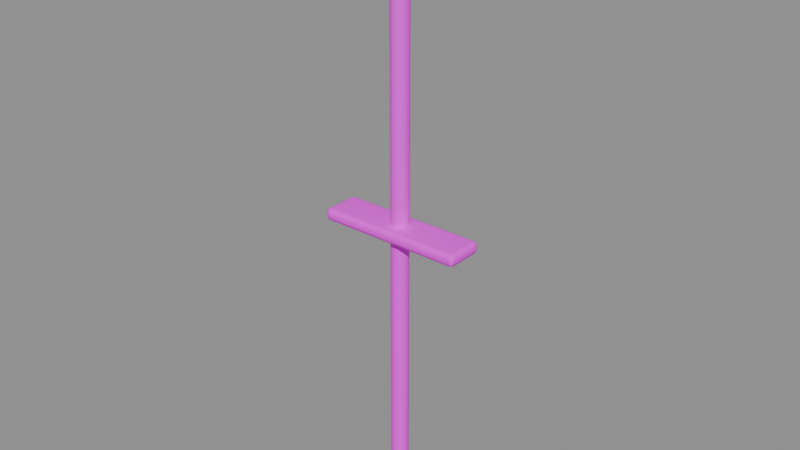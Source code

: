 # Source: oar.blend  (saved by Blender 5.2.45; exported with 4.5.12 LTS)
import bpy
from mathutils import Matrix  # noqa: F401  (used for matrix-valued properties, if any)

bpy.ops.wm.read_factory_settings(use_empty=True)
scene = bpy.context.scene
scene.name = 'Component_oar'

# ---- collections
col_sea_scene_solar_oar = bpy.data.collections.new('SEA-SCENE-SOLAR-OAR'); scene.collection.children.link(col_sea_scene_solar_oar)

# ---- images (referenced by path relative to the original .blend; pixels are not part of the script)
import os
ASSET_DIR = os.environ.get("B2B_ASSET_DIR", "")  # directory of the original .blend (textures are referenced by path, not embedded)
HERE = os.path.dirname(os.path.abspath(__file__))  # packed textures are extracted next to this script under _unpacked/

def load_image(name, relpath, width, height, colorspace="sRGB"):
    """Load a texture the original file referenced (path relative to the .blend, or extracted next to this script)."""
    p = next((c for c in (os.path.join(HERE, relpath), os.path.join(ASSET_DIR, relpath)) if relpath and os.path.exists(c)), "")
    if p:
        img = bpy.data.images.load(p, check_existing=True)
        img.name = name
    else:  # same state as the original file: an image datablock whose file is absent (Cycles renders it pink)
        img = bpy.data.images.new(name, width, height)
        img.source = "FILE"
        img.filepath = "//" + (relpath or name)
    img.colorspace_settings.name = colorspace
    return img
img_sea______8x8 = load_image('SEA_公共色板_8x8', 'sea_cozy_8x8_512.png', 1024, 1024, 'sRGB')

# ---- materials (node trees are filled in below, after node groups)
mat_sea_matte = bpy.data.materials.new('SEA_Matte')

# ---- material node trees
mat_sea_matte.use_nodes = True; mat_sea_matte.node_tree.nodes.clear()
_N = mat_sea_matte.node_tree.nodes; _L = mat_sea_matte.node_tree.links
n0 = _N.new('ShaderNodeBsdfPrincipled'); n0.name = 'Principled BSDF'; n0.location = (0, 0)
n0.inputs[2].default_value = 0.74
n0.inputs[10].default_value = 0.005
n1 = _N.new('ShaderNodeTexImage'); n1.name = 'Image Texture'; n1.location = (0, 0)
n1.image = img_sea______8x8
n1.interpolation = 'Closest'
n1.extension = 'EXTEND'
n2 = _N.new('ShaderNodeUVMap'); n2.name = 'UV Map'; n2.location = (0, 0)
n2.width = 160
n2.uv_map = 'PaletteUV'
n3 = _N.new('ShaderNodeOutputMaterial'); n3.name = 'Material Output'; n3.location = (0, 0)
_L.new(n2.outputs[0], n1.inputs[0])
_L.new(n1.outputs[0], n0.inputs[0])
_L.new(n0.outputs[0], n3.inputs[0])
n3.is_active_output = True

# ---- meshes
me_oar_body_mesh = bpy.data.meshes.new('oar_body_mesh')
me_oar_body_mesh.from_pydata([(0.0, 0.02163, 0.0), (-0.003956, 0.02471, 0.00416), (0.003956, 0.02471, 0.00416), (0.0, 0.02163, 1.7), (0.003956, 0.02471, 1.696), (-0.003956, 0.02471, 1.696), (0.01271, 0.0175, 0.0), (0.01133, 0.02232, 0.00416), (0.01773, 0.01767, 0.00416), (0.01271, 0.0175, 1.7), (0.01773, 0.01767, 1.696), (0.01133, 0.02232, 1.696), (0.02057, 0.006683, 0.0), (0.02228, 0.0114, 0.00416), (0.02473, 0.003874, 0.00416), (0.02057, 0.006683, 1.7), (0.02473, 0.003874, 1.696), (0.02228, 0.0114, 1.696), (0.02057, -0.006683, 0.0), (0.02473, -0.003874, 0.00416), (0.02228, -0.0114, 0.00416), (0.02057, -0.006683, 1.7), (0.02228, -0.0114, 1.696), (0.02473, -0.003874, 1.696), (0.01271, -0.0175, 0.0), (0.01773, -0.01767, 0.00416), (0.01133, -0.02232, 0.00416), (0.01271, -0.0175, 1.7), (0.01133, -0.02232, 1.696), (0.01773, -0.01767, 1.696), (0.0, -0.02163, 0.0), (0.003956, -0.02471, 0.00416), (-0.003956, -0.02471, 0.00416), (0.0, -0.02163, 1.7), (-0.003956, -0.02471, 1.696), (0.003956, -0.02471, 1.696), (-0.01271, -0.0175, 0.0), (-0.01133, -0.02232, 0.00416), (-0.01773, -0.01767, 0.00416), (-0.01271, -0.0175, 1.7), (-0.01773, -0.01767, 1.696), (-0.01133, -0.02232, 1.696), (-0.02057, -0.006683, 0.0), (-0.02228, -0.0114, 0.00416), (-0.02473, -0.003874, 0.00416), (-0.02057, -0.006683, 1.7), (-0.02473, -0.003874, 1.696), (-0.02228, -0.0114, 1.696), (-0.02057, 0.006683, 0.0), (-0.02473, 0.003874, 0.00416), (-0.02228, 0.0114, 0.00416), (-0.02057, 0.006683, 1.7), (-0.02228, 0.0114, 1.696), (-0.02473, 0.003874, 1.696), (-0.01271, 0.0175, 0.0), (-0.01773, 0.01767, 0.00416), (-0.01133, 0.02232, 0.00416), (-0.01271, 0.0175, 1.7), (-0.01133, 0.02232, 1.696), (-0.01773, 0.01767, 1.696), (-0.1981, -0.0431, 0.8175), (-0.1981, -0.055, 0.8294), (-0.21, -0.0431, 0.8294), (-0.1981, -0.05151, 0.821), (-0.205, -0.04997, 0.8225), (-0.2065, -0.05151, 0.8294), (-0.2065, -0.0431, 0.821), (-0.1981, -0.055, 0.8406), (-0.1981, -0.0431, 0.8525), (-0.21, -0.0431, 0.8406), (-0.1981, -0.05151, 0.849), (-0.205, -0.04997, 0.8475), (-0.2065, -0.0431, 0.849), (-0.2065, -0.05151, 0.8406), (-0.1981, 0.0431, 0.8175), (-0.21, 0.0431, 0.8294), (-0.1981, 0.055, 0.8294), (-0.2065, 0.0431, 0.821), (-0.205, 0.04997, 0.8225), (-0.2065, 0.05151, 0.8294), (-0.1981, 0.05151, 0.821), (-0.1981, 0.0431, 0.8525), (-0.1981, 0.055, 0.8406), (-0.21, 0.0431, 0.8406), (-0.1981, 0.05151, 0.849), (-0.205, 0.04997, 0.8475), (-0.2065, 0.05151, 0.8406), (-0.2065, 0.0431, 0.849), (0.1981, -0.0431, 0.8175), (0.21, -0.0431, 0.8294), (0.1981, -0.055, 0.8294), (0.2065, -0.0431, 0.821), (0.205, -0.04997, 0.8225), (0.2065, -0.05151, 0.8294), (0.1981, -0.05151, 0.821), (0.1981, -0.0431, 0.8525), (0.1981, -0.055, 0.8406), (0.21, -0.0431, 0.8406), (0.1981, -0.05151, 0.849), (0.205, -0.04997, 0.8475), (0.2065, -0.05151, 0.8406), (0.2065, -0.0431, 0.849), (0.1981, 0.0431, 0.8175), (0.1981, 0.055, 0.8294), (0.21, 0.0431, 0.8294), (0.1981, 0.05151, 0.821), (0.205, 0.04997, 0.8225), (0.2065, 0.05151, 0.8294), (0.2065, 0.0431, 0.821), (0.1981, 0.0431, 0.8525), (0.21, 0.0431, 0.8406), (0.1981, 0.055, 0.8406), (0.2065, 0.0431, 0.849), (0.205, 0.04997, 0.8475), (0.2065, 0.05151, 0.8406), (0.1981, 0.05151, 0.849)], [], [(0, 1, 2), (3, 4, 5), (6, 7, 8), (9, 10, 11), (12, 13, 14), (15, 16, 17), (18, 19, 20), (21, 22, 23), (24, 25, 26), (27, 28, 29), (30, 31, 32), (33, 34, 35), (36, 37, 38), (39, 40, 41), (42, 43, 44), (45, 46, 47), (48, 49, 50), (51, 52, 53), (54, 55, 56), (57, 58, 59), (2, 7, 6, 0), (11, 4, 3, 9), (1, 5, 4, 2), (10, 8, 7, 11), (8, 13, 12, 6), (17, 10, 9, 15), (16, 14, 13, 17), (14, 19, 18, 12), (23, 16, 15, 21), (22, 20, 19, 23), (20, 25, 24, 18), (29, 22, 21, 27), (28, 26, 25, 29), (26, 31, 30, 24), (35, 28, 27, 33), (34, 32, 31, 35), (32, 37, 36, 30), (41, 34, 33, 39), (40, 38, 37, 41), (38, 43, 42, 36), (47, 40, 39, 45), (46, 44, 43, 47), (44, 49, 48, 42), (53, 46, 45, 51), (52, 50, 49, 53), (50, 55, 54, 48), (59, 52, 51, 57), (58, 56, 55, 59), (56, 1, 0, 54), (5, 58, 57, 3), (0, 6, 12, 18, 24, 30, 36, 42, 48, 54), (2, 4, 11, 7), (56, 58, 5, 1), (9, 3, 57, 51, 45, 39, 33, 27, 21, 15), (8, 10, 17, 13), (14, 16, 23, 19), (20, 22, 29, 25), (26, 28, 35, 31), (32, 34, 41, 37), (38, 40, 47, 43), (44, 46, 53, 49), (50, 52, 59, 55), (60, 63, 64, 66), (61, 65, 64, 63), (62, 66, 64, 65), (67, 70, 71, 73), (68, 72, 71, 70), (69, 73, 71, 72), (74, 77, 78, 80), (75, 79, 78, 77), (76, 80, 78, 79), (81, 84, 85, 87), (82, 86, 85, 84), (83, 87, 85, 86), (88, 91, 92, 94), (89, 93, 92, 91), (90, 94, 92, 93), (95, 98, 99, 101), (96, 100, 99, 98), (97, 101, 99, 100), (102, 105, 106, 108), (103, 107, 106, 105), (104, 108, 106, 107), (109, 112, 113, 115), (110, 114, 113, 112), (111, 115, 113, 114), (74, 60, 66, 77), (77, 66, 62, 75), (61, 67, 73, 65), (65, 73, 69, 62), (68, 81, 87, 72), (72, 87, 83, 69), (82, 76, 79, 86), (86, 79, 75, 83), (102, 74, 80, 105), (105, 80, 76, 103), (81, 109, 115, 84), (84, 115, 111, 82), (110, 104, 107, 114), (114, 107, 103, 111), (88, 102, 108, 91), (91, 108, 104, 89), (109, 95, 101, 112), (112, 101, 97, 110), (96, 90, 93, 100), (100, 93, 89, 97), (60, 88, 94, 63), (63, 94, 90, 61), (95, 68, 70, 98), (98, 70, 67, 96), (74, 102, 88, 60), (62, 69, 83, 75), (90, 96, 67, 61), (109, 81, 68, 95), (76, 82, 111, 103), (104, 110, 97, 89)])
me_oar_body_mesh.polygons.foreach_set('use_smooth', [0, 0, 0, 0, 0, 0, 0, 0, 0, 0, 0, 0, 0, 0, 0, 0, 0, 0, 0, 0, 0, 0, 0, 0, 0, 0, 0, 0, 0, 0, 0, 0, 0, 0, 0, 0, 0, 0, 0, 0, 0, 0, 0, 0, 0, 0, 0, 0, 0, 0, 0, 0, 0, 0, 0, 0, 0, 0, 0, 0, 0, 0, 1, 1, 1, 1, 1, 1, 1, 1, 1, 1, 1, 1, 1, 1, 1, 1, 1, 1, 1, 1, 1, 1, 1, 1, 1, 1, 1, 1, 1, 1, 1, 1, 1, 1, 1, 1, 1, 1, 1, 1, 1, 1, 1, 1, 1, 1, 1, 1, 1, 1, 1, 1, 1, 1])
_uv = me_oar_body_mesh.uv_layers.new(name='PaletteUV')
_uv.uv.foreach_set('vector', [0.4595, 0.8125, 0.4265, 0.8316, 0.4265, 0.7934, 0.4595, 0.8125, 0.4265, 0.8316, 0.4265, 0.7934, 0.4595, 0.8125, 0.4265, 0.8316, 0.4265, 0.7934, 0.4595, 0.8125, 0.4265, 0.8316, 0.4265, 0.7934, 0.4595, 0.8125, 0.4265, 0.8316, 0.4265, 0.7934, 0.4595, 0.8125, 0.4265, 0.8316, 0.4265, 0.7934, 0.4595, 0.8125, 0.4265, 0.8316, 0.4265, 0.7934, 0.4595, 0.8125, 0.4265, 0.8316, 0.4265, 0.7934, 0.4595, 0.8125, 0.4265, 0.8316, 0.4265, 0.7934, 0.4595, 0.8125, 0.4265, 0.8316, 0.4265, 0.7934, 0.4595, 0.8125, 0.4265, 0.8316, 0.4265, 0.7934, 0.4595, 0.8125, 0.4265, 0.8316, 0.4265, 0.7934, 0.4595, 0.8125, 0.4265, 0.8316, 0.4265, 0.7934, 0.4595, 0.8125, 0.4265, 0.8316, 0.4265, 0.7934, 0.4595, 0.8125, 0.4265, 0.8316, 0.4265, 0.7934, 0.4595, 0.8125, 0.4265, 0.8316, 0.4265, 0.7934, 0.4595, 0.8125, 0.4265, 0.8316, 0.4265, 0.7934, 0.4595, 0.8125, 0.4265, 0.8316, 0.4265, 0.7934, 0.4595, 0.8125, 0.4265, 0.8316, 0.4265, 0.7934, 0.4595, 0.8125, 0.4265, 0.8316, 0.4265, 0.7934, 0.4595, 0.8125, 0.4375, 0.8345, 0.4155, 0.8125, 0.4375, 0.7905, 0.4595, 0.8125, 0.4375, 0.8345, 0.4155, 0.8125, 0.4375, 0.7905, 0.4595, 0.8125, 0.4375, 0.8345, 0.4155, 0.8125, 0.4375, 0.7905, 0.4595, 0.8125, 0.4375, 0.8345, 0.4155, 0.8125, 0.4375, 0.7905, 0.4595, 0.8125, 0.4375, 0.8345, 0.4155, 0.8125, 0.4375, 0.7905, 0.4595, 0.8125, 0.4375, 0.8345, 0.4155, 0.8125, 0.4375, 0.7905, 0.4595, 0.8125, 0.4375, 0.8345, 0.4155, 0.8125, 0.4375, 0.7905, 0.4595, 0.8125, 0.4375, 0.8345, 0.4155, 0.8125, 0.4375, 0.7905, 0.4595, 0.8125, 0.4375, 0.8345, 0.4155, 0.8125, 0.4375, 0.7905, 0.4595, 0.8125, 0.4375, 0.8345, 0.4155, 0.8125, 0.4375, 0.7905, 0.4595, 0.8125, 0.4375, 0.8345, 0.4155, 0.8125, 0.4375, 0.7905, 0.4595, 0.8125, 0.4375, 0.8345, 0.4155, 0.8125, 0.4375, 0.7905, 0.4595, 0.8125, 0.4375, 0.8345, 0.4155, 0.8125, 0.4375, 0.7905, 0.4595, 0.8125, 0.4375, 0.8345, 0.4155, 0.8125, 0.4375, 0.7905, 0.4595, 0.8125, 0.4375, 0.8345, 0.4155, 0.8125, 0.4375, 0.7905, 0.4595, 0.8125, 0.4375, 0.8345, 0.4155, 0.8125, 0.4375, 0.7905, 0.4595, 0.8125, 0.4375, 0.8345, 0.4155, 0.8125, 0.4375, 0.7905, 0.4595, 0.8125, 0.4375, 0.8345, 0.4155, 0.8125, 0.4375, 0.7905, 0.4595, 0.8125, 0.4375, 0.8345, 0.4155, 0.8125, 0.4375, 0.7905, 0.4595, 0.8125, 0.4375, 0.8345, 0.4155, 0.8125, 0.4375, 0.7905, 0.4595, 0.8125, 0.4375, 0.8345, 0.4155, 0.8125, 0.4375, 0.7905, 0.4595, 0.8125, 0.4375, 0.8345, 0.4155, 0.8125, 0.4375, 0.7905, 0.4595, 0.8125, 0.4375, 0.8345, 0.4155, 0.8125, 0.4375, 0.7905, 0.4595, 0.8125, 0.4375, 0.8345, 0.4155, 0.8125, 0.4375, 0.7905, 0.4595, 0.8125, 0.4375, 0.8345, 0.4155, 0.8125, 0.4375, 0.7905, 0.4595, 0.8125, 0.4375, 0.8345, 0.4155, 0.8125, 0.4375, 0.7905, 0.4595, 0.8125, 0.4375, 0.8345, 0.4155, 0.8125, 0.4375, 0.7905, 0.4595, 0.8125, 0.4375, 0.8345, 0.4155, 0.8125, 0.4375, 0.7905, 0.4595, 0.8125, 0.4375, 0.8345, 0.4155, 0.8125, 0.4375, 0.7905, 0.4595, 0.8125, 0.4375, 0.8345, 0.4155, 0.8125, 0.4375, 0.7905, 0.4595, 0.8125, 0.4553, 0.8254, 0.4443, 0.8334, 0.4307, 0.8334, 0.4197, 0.8254, 0.4155, 0.8125, 0.4197, 0.7996, 0.4307, 0.7916, 0.4443, 0.7916, 0.4553, 0.7996, 0.4595, 0.8125, 0.4375, 0.8345, 0.4155, 0.8125, 0.4375, 0.7905, 0.4595, 0.8125, 0.4375, 0.8345, 0.4155, 0.8125, 0.4375, 0.7905, 0.4595, 0.8125, 0.4553, 0.8254, 0.4443, 0.8334, 0.4307, 0.8334, 0.4197, 0.8254, 0.4155, 0.8125, 0.4197, 0.7996, 0.4307, 0.7916, 0.4443, 0.7916, 0.4553, 0.7996, 0.4595, 0.8125, 0.4375, 0.8345, 0.4155, 0.8125, 0.4375, 0.7905, 0.4595, 0.8125, 0.4375, 0.8345, 0.4155, 0.8125, 0.4375, 0.7905, 0.4595, 0.8125, 0.4375, 0.8345, 0.4155, 0.8125, 0.4375, 0.7905, 0.4595, 0.8125, 0.4375, 0.8345, 0.4155, 0.8125, 0.4375, 0.7905, 0.4595, 0.8125, 0.4375, 0.8345, 0.4155, 0.8125, 0.4375, 0.7905, 0.4595, 0.8125, 0.4375, 0.8345, 0.4155, 0.8125, 0.4375, 0.7905, 0.4595, 0.8125, 0.4375, 0.8345, 0.4155, 0.8125, 0.4375, 0.7905, 0.4595, 0.8125, 0.4375, 0.8345, 0.4155, 0.8125, 0.4375, 0.7905, 0.3345, 0.8125, 0.3125, 0.8345, 0.2905, 0.8125, 0.3125, 0.7905, 0.3345, 0.8125, 0.3125, 0.8345, 0.2905, 0.8125, 0.3125, 0.7905, 0.3345, 0.8125, 0.3125, 0.8345, 0.2905, 0.8125, 0.3125, 0.7905, 0.3345, 0.8125, 0.3125, 0.8345, 0.2905, 0.8125, 0.3125, 0.7905, 0.3345, 0.8125, 0.3125, 0.8345, 0.2905, 0.8125, 0.3125, 0.7905, 0.3345, 0.8125, 0.3125, 0.8345, 0.2905, 0.8125, 0.3125, 0.7905, 0.3345, 0.8125, 0.3125, 0.8345, 0.2905, 0.8125, 0.3125, 0.7905, 0.3345, 0.8125, 0.3125, 0.8345, 0.2905, 0.8125, 0.3125, 0.7905, 0.3345, 0.8125, 0.3125, 0.8345, 0.2905, 0.8125, 0.3125, 0.7905, 0.3345, 0.8125, 0.3125, 0.8345, 0.2905, 0.8125, 0.3125, 0.7905, 0.3345, 0.8125, 0.3125, 0.8345, 0.2905, 0.8125, 0.3125, 0.7905, 0.3345, 0.8125, 0.3125, 0.8345, 0.2905, 0.8125, 0.3125, 0.7905, 0.3345, 0.8125, 0.3125, 0.8345, 0.2905, 0.8125, 0.3125, 0.7905, 0.3345, 0.8125, 0.3125, 0.8345, 0.2905, 0.8125, 0.3125, 0.7905, 0.3345, 0.8125, 0.3125, 0.8345, 0.2905, 0.8125, 0.3125, 0.7905, 0.3345, 0.8125, 0.3125, 0.8345, 0.2905, 0.8125, 0.3125, 0.7905, 0.3345, 0.8125, 0.3125, 0.8345, 0.2905, 0.8125, 0.3125, 0.7905, 0.3345, 0.8125, 0.3125, 0.8345, 0.2905, 0.8125, 0.3125, 0.7905, 0.3345, 0.8125, 0.3125, 0.8345, 0.2905, 0.8125, 0.3125, 0.7905, 0.3345, 0.8125, 0.3125, 0.8345, 0.2905, 0.8125, 0.3125, 0.7905, 0.3345, 0.8125, 0.3125, 0.8345, 0.2905, 0.8125, 0.3125, 0.7905, 0.3345, 0.8125, 0.3125, 0.8345, 0.2905, 0.8125, 0.3125, 0.7905, 0.3345, 0.8125, 0.3125, 0.8345, 0.2905, 0.8125, 0.3125, 0.7905, 0.3345, 0.8125, 0.3125, 0.8345, 0.2905, 0.8125, 0.3125, 0.7905, 0.3345, 0.8125, 0.3125, 0.8345, 0.2905, 0.8125, 0.3125, 0.7905, 0.3345, 0.8125, 0.3125, 0.8345, 0.2905, 0.8125, 0.3125, 0.7905, 0.3345, 0.8125, 0.3125, 0.8345, 0.2905, 0.8125, 0.3125, 0.7905, 0.3345, 0.8125, 0.3125, 0.8345, 0.2905, 0.8125, 0.3125, 0.7905, 0.3345, 0.8125, 0.3125, 0.8345, 0.2905, 0.8125, 0.3125, 0.7905, 0.3345, 0.8125, 0.3125, 0.8345, 0.2905, 0.8125, 0.3125, 0.7905, 0.3345, 0.8125, 0.3125, 0.8345, 0.2905, 0.8125, 0.3125, 0.7905, 0.3345, 0.8125, 0.3125, 0.8345, 0.2905, 0.8125, 0.3125, 0.7905, 0.3345, 0.8125, 0.3125, 0.8345, 0.2905, 0.8125, 0.3125, 0.7905, 0.3345, 0.8125, 0.3125, 0.8345, 0.2905, 0.8125, 0.3125, 0.7905, 0.3345, 0.8125, 0.3125, 0.8345, 0.2905, 0.8125, 0.3125, 0.7905, 0.3345, 0.8125, 0.3125, 0.8345, 0.2905, 0.8125, 0.3125, 0.7905, 0.3345, 0.8125, 0.3125, 0.8345, 0.2905, 0.8125, 0.3125, 0.7905, 0.3345, 0.8125, 0.3125, 0.8345, 0.2905, 0.8125, 0.3125, 0.7905, 0.3345, 0.8125, 0.3125, 0.8345, 0.2905, 0.8125, 0.3125, 0.7905, 0.3345, 0.8125, 0.3125, 0.8345, 0.2905, 0.8125, 0.3125, 0.7905, 0.3345, 0.8125, 0.3125, 0.8345, 0.2905, 0.8125, 0.3125, 0.7905, 0.3345, 0.8125, 0.3125, 0.8345, 0.2905, 0.8125, 0.3125, 0.7905, 0.3345, 0.8125, 0.3125, 0.8345, 0.2905, 0.8125, 0.3125, 0.7905, 0.3345, 0.8125, 0.3125, 0.8345, 0.2905, 0.8125, 0.3125, 0.7905, 0.3345, 0.8125, 0.3125, 0.8345, 0.2905, 0.8125, 0.3125, 0.7905, 0.3345, 0.8125, 0.3125, 0.8345, 0.2905, 0.8125, 0.3125, 0.7905, 0.3345, 0.8125, 0.3125, 0.8345, 0.2905, 0.8125, 0.3125, 0.7905, 0.3345, 0.8125, 0.3125, 0.8345, 0.2905, 0.8125, 0.3125, 0.7905, 0.3345, 0.8125, 0.3125, 0.8345, 0.2905, 0.8125, 0.3125, 0.7905, 0.3345, 0.8125, 0.3125, 0.8345, 0.2905, 0.8125, 0.3125, 0.7905, 0.3345, 0.8125, 0.3125, 0.8345, 0.2905, 0.8125, 0.3125, 0.7905, 0.3345, 0.8125, 0.3125, 0.8345, 0.2905, 0.8125, 0.3125, 0.7905, 0.3345, 0.8125, 0.3125, 0.8345, 0.2905, 0.8125, 0.3125, 0.7905, 0.3345, 0.8125, 0.3125, 0.8345, 0.2905, 0.8125, 0.3125, 0.7905])
me_oar_body_mesh.materials.append(mat_sea_matte)
me_oar_body_mesh.update()
me_oar_body_mesh.normals_split_custom_set([tuple(v) for v in zip(*[iter([0.0, 0.8029, -0.5961, 0.0, 0.8029, -0.5961, 0.0, 0.8029, -0.5961, 0.0, 0.8029, 0.5961, 0.0, 0.8029, 0.5961, 0.0, 0.8029, 0.5961, 0.4719, 0.6496, -0.5961, 0.4719, 0.6496, -0.5961, 0.4719, 0.6496, -0.5961, 0.4719, 0.6496, 0.5961, 0.4719, 0.6496, 0.5961, 0.4719, 0.6496, 0.5961, 0.7636, 0.2481, -0.5961, 0.7636, 0.2481, -0.5961, 0.7636, 0.2481, -0.5961, 0.7636, 0.2481, 0.5961, 0.7636, 0.2481, 0.5961, 0.7636, 0.2481, 0.5961, 0.7636, -0.2481, -0.5961, 0.7636, -0.2481, -0.5961, 0.7636, -0.2481, -0.5961, 0.7636, -0.2481, 0.5961, 0.7636, -0.2481, 0.5961, 0.7636, -0.2481, 0.5961, 0.4719, -0.6496, -0.5961, 0.4719, -0.6496, -0.5961, 0.4719, -0.6496, -0.5961, 0.4719, -0.6496, 0.5961, 0.4719, -0.6496, 0.5961, 0.4719, -0.6496, 0.5961, 0.0, -0.8029, -0.5961, 0.0, -0.8029, -0.5961, 0.0, -0.8029, -0.5961, 0.0, -0.8029, 0.5961, 0.0, -0.8029, 0.5961, 0.0, -0.8029, 0.5961, -0.4719, -0.6496, -0.5961, -0.4719, -0.6496, -0.5961, -0.4719, -0.6496, -0.5961, -0.4719, -0.6496, 0.5961, -0.4719, -0.6496, 0.5961, -0.4719, -0.6496, 0.5961, -0.7636, -0.2481, -0.5961, -0.7636, -0.2481, -0.5961, -0.7636, -0.2481, -0.5961, -0.7636, -0.2481, 0.5961, -0.7636, -0.2481, 0.5961, -0.7636, -0.2481, 0.5961, -0.7636, 0.2481, -0.5961, -0.7636, 0.2481, -0.5961, -0.7636, 0.2481, -0.5961, -0.7636, 0.2481, 0.5961, -0.7636, 0.2481, 0.5961, -0.7636, 0.2481, 0.5961, -0.4719, 0.6496, -0.5961, -0.4719, 0.6496, -0.5961, -0.4719, 0.6496, -0.5961, -0.4719, 0.6496, 0.5961, -0.4719, 0.6496, 0.5961, -0.4719, 0.6496, 0.5961, 0.2185, 0.6725, -0.7071, 0.2185, 0.6725, -0.7071, 0.2185, 0.6725, -0.7071, 0.2185, 0.6725, -0.7071, 0.2185, 0.6725, 0.7071, 0.2185, 0.6725, 0.7071, 0.2185, 0.6725, 0.7071, 0.2185, 0.6725, 0.7071, 0.0, 1.0, 2.274e-10, 0.0, 1.0, 2.274e-10, 0.0, 1.0, 2.274e-10, 0.0, 1.0, 2.274e-10, 0.5878, 0.809, 4.658e-10, 0.5878, 0.809, 4.658e-10, 0.5878, 0.809, 4.658e-10, 0.5878, 0.809, 4.658e-10, 0.5721, 0.4156, -0.7071, 0.5721, 0.4156, -0.7071, 0.5721, 0.4156, -0.7071, 0.5721, 0.4156, -0.7071, 0.5721, 0.4156, 0.7071, 0.5721, 0.4156, 0.7071, 0.5721, 0.4156, 0.7071, 0.5721, 0.4156, 0.7071, 0.9511, 0.309, 0.0, 0.9511, 0.309, 0.0, 0.9511, 0.309, 0.0, 0.9511, 0.309, 0.0, 0.7071, 0.0, -0.7071, 0.7071, 0.0, -0.7071, 0.7071, 0.0, -0.7071, 0.7071, 0.0, -0.7071, 0.7071, 0.0, 0.7071, 0.7071, 0.0, 0.7071, 0.7071, 0.0, 0.7071, 0.7071, 0.0, 0.7071, 0.9511, -0.309, 0.0, 0.9511, -0.309, 0.0, 0.9511, -0.309, 0.0, 0.9511, -0.309, 0.0, 0.5721, -0.4156, -0.7071, 0.5721, -0.4156, -0.7071, 0.5721, -0.4156, -0.7071, 0.5721, -0.4156, -0.7071, 0.5721, -0.4156, 0.7071, 0.5721, -0.4156, 0.7071, 0.5721, -0.4156, 0.7071, 0.5721, -0.4156, 0.7071, 0.5878, -0.809, 0.0, 0.5878, -0.809, 0.0, 0.5878, -0.809, 0.0, 0.5878, -0.809, 0.0, 0.2185, -0.6725, -0.7071, 0.2185, -0.6725, -0.7071, 0.2185, -0.6725, -0.7071, 0.2185, -0.6725, -0.7071, 0.2185, -0.6725, 0.7071, 0.2185, -0.6725, 0.7071, 0.2185, -0.6725, 0.7071, 0.2185, -0.6725, 0.7071, 0.0, -1.0, -2.274e-10, 0.0, -1.0, -2.274e-10, 0.0, -1.0, -2.274e-10, 0.0, -1.0, -2.274e-10, -0.2185, -0.6725, -0.7071, -0.2185, -0.6725, -0.7071, -0.2185, -0.6725, -0.7071, -0.2185, -0.6725, -0.7071, -0.2185, -0.6725, 0.7071, -0.2185, -0.6725, 0.7071, -0.2185, -0.6725, 0.7071, -0.2185, -0.6725, 0.7071, -0.5878, -0.809, 4.658e-10, -0.5878, -0.809, 4.658e-10, -0.5878, -0.809, 4.658e-10, -0.5878, -0.809, 4.658e-10, -0.5721, -0.4156, -0.7071, -0.5721, -0.4156, -0.7071, -0.5721, -0.4156, -0.7071, -0.5721, -0.4156, -0.7071, -0.5721, -0.4156, 0.7071, -0.5721, -0.4156, 0.7071, -0.5721, -0.4156, 0.7071, -0.5721, -0.4156, 0.7071, -0.9511, -0.309, 0.0, -0.9511, -0.309, 0.0, -0.9511, -0.309, 0.0, -0.9511, -0.309, 0.0, -0.7071, 0.0, -0.7071, -0.7071, 0.0, -0.7071, -0.7071, 0.0, -0.7071, -0.7071, 0.0, -0.7071, -0.7071, 0.0, 0.7071, -0.7071, 0.0, 0.7071, -0.7071, 0.0, 0.7071, -0.7071, 0.0, 0.7071, -0.9511, 0.309, 0.0, -0.9511, 0.309, 0.0, -0.9511, 0.309, 0.0, -0.9511, 0.309, 0.0, -0.5721, 0.4156, -0.7071, -0.5721, 0.4156, -0.7071, -0.5721, 0.4156, -0.7071, -0.5721, 0.4156, -0.7071, -0.5721, 0.4156, 0.7071, -0.5721, 0.4156, 0.7071, -0.5721, 0.4156, 0.7071, -0.5721, 0.4156, 0.7071, -0.5878, 0.809, 0.0, -0.5878, 0.809, 0.0, -0.5878, 0.809, 0.0, -0.5878, 0.809, 0.0, -0.2185, 0.6725, -0.7071, -0.2185, 0.6725, -0.7071, -0.2185, 0.6725, -0.7071, -0.2185, 0.6725, -0.7071, -0.2185, 0.6725, 0.7071, -0.2185, 0.6725, 0.7071, -0.2185, 0.6725, 0.7071, -0.2185, 0.6725, 0.7071, 0.0, 0.0, -1.0, 0.0, 0.0, -1.0, 0.0, 0.0, -1.0, 0.0, 0.0, -1.0, 0.0, 0.0, -1.0, 0.0, 0.0, -1.0, 0.0, 0.0, -1.0, 0.0, 0.0, -1.0, 0.0, 0.0, -1.0, 0.0, 0.0, -1.0, 0.309, 0.9511, -4.757e-10, 0.309, 0.9511, -4.757e-10, 0.309, 0.9511, -4.757e-10, 0.309, 0.9511, -4.757e-10, -0.309, 0.9511, 2.322e-10, -0.309, 0.9511, 2.322e-10, -0.309, 0.9511, 2.322e-10, -0.309, 0.9511, 2.322e-10, 1.355e-06, 0.0, 1.0, 1.355e-06, 0.0, 1.0, 1.355e-06, 0.0, 1.0, 1.355e-06, 0.0, 1.0, 1.355e-06, 0.0, 1.0, 1.355e-06, 0.0, 1.0, 1.355e-06, 0.0, 1.0, 1.355e-06, 0.0, 1.0, 1.355e-06, 0.0, 1.0, 1.355e-06, 0.0, 1.0, 0.809, 0.5878, 0.0, 0.809, 0.5878, 0.0, 0.809, 0.5878, 0.0, 0.809, 0.5878, 0.0, 1.0, 0.0, 0.0, 1.0, 0.0, 0.0, 1.0, 0.0, 0.0, 1.0, 0.0, 0.0, 0.809, -0.5878, 0.0, 0.809, -0.5878, 0.0, 0.809, -0.5878, 0.0, 0.809, -0.5878, 0.0, 0.309, -0.9511, 2.322e-10, 0.309, -0.9511, 2.322e-10, 0.309, -0.9511, 2.322e-10, 0.309, -0.9511, 2.322e-10, -0.309, -0.9511, -4.757e-10, -0.309, -0.9511, -4.757e-10, -0.309, -0.9511, -4.757e-10, -0.309, -0.9511, -4.757e-10, -0.809, -0.5878, 0.0, -0.809, -0.5878, 0.0, -0.809, -0.5878, 0.0, -0.809, -0.5878, 0.0, -1.0, 0.0, 0.0, -1.0, 0.0, 0.0, -1.0, 0.0, 0.0, -1.0, 0.0, 0.0, -0.809, 0.5878, 0.0, -0.809, 0.5878, 0.0, -0.809, 0.5878, 0.0, -0.809, 0.5878, 0.0, -0.008437, -0.03664, -0.9993, -0.006284, -0.7071, -0.7071, -0.5774, -0.5773, -0.5773, -0.7069, -0.02712, -0.7068, -0.007518, -0.9847, -0.1742, -0.7002, -0.7002, -0.1396, -0.5774, -0.5773, -0.5773, -0.006284, -0.7071, -0.7071, -0.9846, -0.03219, -0.1718, -0.7069, -0.02712, -0.7068, -0.5774, -0.5773, -0.5773, -0.7002, -0.7002, -0.1396, -0.007518, -0.9847, 0.1742, -0.006286, -0.7071, 0.7071, -0.5774, -0.5773, 0.5773, -0.7002, -0.7002, 0.1396, -0.008432, -0.03664, 0.9993, -0.7069, -0.02712, 0.7068, -0.5774, -0.5773, 0.5773, -0.006286, -0.7071, 0.7071, -0.9846, -0.03219, 0.1718, -0.7002, -0.7002, 0.1396, -0.5774, -0.5773, 0.5773, -0.7069, -0.02712, 0.7068, -0.008435, 0.03664, -0.9993, -0.7069, 0.02712, -0.7068, -0.5774, 0.5773, -0.5773, -0.006284, 0.7071, -0.7071, -0.9846, 0.03219, -0.1718, -0.7002, 0.7002, -0.1396, -0.5774, 0.5773, -0.5773, -0.7069, 0.02712, -0.7068, -0.007518, 0.9847, -0.1742, -0.006284, 0.7071, -0.7071, -0.5774, 0.5773, -0.5773, -0.7002, 0.7002, -0.1396, -0.008434, 0.03664, 0.9993, -0.006286, 0.7071, 0.7071, -0.5774, 0.5773, 0.5773, -0.7069, 0.02712, 0.7068, -0.007518, 0.9847, 0.1742, -0.7002, 0.7002, 0.1396, -0.5774, 0.5773, 0.5773, -0.006286, 0.7071, 0.7071, -0.9846, 0.03219, 0.1718, -0.7069, 0.02712, 0.7068, -0.5774, 0.5773, 0.5773, -0.7002, 0.7002, 0.1396, 0.008435, -0.03664, -0.9993, 0.7069, -0.02712, -0.7068, 0.5774, -0.5773, -0.5773, 0.006284, -0.7071, -0.7071, 0.9846, -0.03219, -0.1718, 0.7002, -0.7002, -0.1396, 0.5774, -0.5773, -0.5773, 0.7069, -0.02712, -0.7068, 0.007518, -0.9847, -0.1742, 0.006284, -0.7071, -0.7071, 0.5774, -0.5773, -0.5773, 0.7002, -0.7002, -0.1396, 0.008434, -0.03664, 0.9993, 0.006286, -0.7071, 0.7071, 0.5774, -0.5773, 0.5773, 0.7069, -0.02712, 0.7068, 0.007518, -0.9847, 0.1742, 0.7002, -0.7002, 0.1396, 0.5774, -0.5773, 0.5773, 0.006286, -0.7071, 0.7071, 0.9846, -0.03219, 0.1718, 0.7069, -0.02712, 0.7068, 0.5774, -0.5773, 0.5773, 0.7002, -0.7002, 0.1396, 0.008437, 0.03664, -0.9993, 0.006284, 0.7071, -0.7071, 0.5774, 0.5773, -0.5773, 0.7069, 0.02712, -0.7068, 0.007518, 0.9847, -0.1742, 0.7002, 0.7002, -0.1396, 0.5774, 0.5773, -0.5773, 0.006284, 0.7071, -0.7071, 0.9846, 0.03219, -0.1718, 0.7069, 0.02712, -0.7068, 0.5774, 0.5773, -0.5773, 0.7002, 0.7002, -0.1396, 0.008432, 0.03664, 0.9993, 0.7069, 0.02712, 0.7068, 0.5774, 0.5773, 0.5773, 0.006286, 0.7071, 0.7071, 0.9846, 0.03219, 0.1718, 0.7002, 0.7002, 0.1396, 0.5774, 0.5773, 0.5773, 0.7069, 0.02712, 0.7068, 0.007518, 0.9847, 0.1742, 0.006286, 0.7071, 0.7071, 0.5774, 0.5773, 0.5773, 0.7002, 0.7002, 0.1396, -0.008435, 0.03664, -0.9993, -0.008437, -0.03664, -0.9993, -0.7069, -0.02712, -0.7068, -0.7069, 0.02712, -0.7068, -0.7069, 0.02712, -0.7068, -0.7069, -0.02712, -0.7068, -0.9846, -0.03219, -0.1718, -0.9846, 0.03219, -0.1718, -0.007518, -0.9847, -0.1742, -0.007518, -0.9847, 0.1742, -0.7002, -0.7002, 0.1396, -0.7002, -0.7002, -0.1396, -0.7002, -0.7002, -0.1396, -0.7002, -0.7002, 0.1396, -0.9846, -0.03219, 0.1718, -0.9846, -0.03219, -0.1718, -0.008432, -0.03664, 0.9993, -0.008434, 0.03664, 0.9993, -0.7069, 0.02712, 0.7068, -0.7069, -0.02712, 0.7068, -0.7069, -0.02712, 0.7068, -0.7069, 0.02712, 0.7068, -0.9846, 0.03219, 0.1718, -0.9846, -0.03219, 0.1718, -0.007518, 0.9847, 0.1742, -0.007518, 0.9847, -0.1742, -0.7002, 0.7002, -0.1396, -0.7002, 0.7002, 0.1396, -0.7002, 0.7002, 0.1396, -0.7002, 0.7002, -0.1396, -0.9846, 0.03219, -0.1718, -0.9846, 0.03219, 0.1718, 0.008437, 0.03664, -0.9993, -0.008435, 0.03664, -0.9993, -0.006284, 0.7071, -0.7071, 0.006284, 0.7071, -0.7071, 0.006284, 0.7071, -0.7071, -0.006284, 0.7071, -0.7071, -0.007518, 0.9847, -0.1742, 0.007518, 0.9847, -0.1742, -0.008434, 0.03664, 0.9993, 0.008432, 0.03664, 0.9993, 0.006286, 0.7071, 0.7071, -0.006286, 0.7071, 0.7071, -0.006286, 0.7071, 0.7071, 0.006286, 0.7071, 0.7071, 0.007518, 0.9847, 0.1742, -0.007518, 0.9847, 0.1742, 0.9846, 0.03219, 0.1718, 0.9846, 0.03219, -0.1718, 0.7002, 0.7002, -0.1396, 0.7002, 0.7002, 0.1396, 0.7002, 0.7002, 0.1396, 0.7002, 0.7002, -0.1396, 0.007518, 0.9847, -0.1742, 0.007518, 0.9847, 0.1742, 0.008435, -0.03664, -0.9993, 0.008437, 0.03664, -0.9993, 0.7069, 0.02712, -0.7068, 0.7069, -0.02712, -0.7068, 0.7069, -0.02712, -0.7068, 0.7069, 0.02712, -0.7068, 0.9846, 0.03219, -0.1718, 0.9846, -0.03219, -0.1718, 0.008432, 0.03664, 0.9993, 0.008434, -0.03664, 0.9993, 0.7069, -0.02712, 0.7068, 0.7069, 0.02712, 0.7068, 0.7069, 0.02712, 0.7068, 0.7069, -0.02712, 0.7068, 0.9846, -0.03219, 0.1718, 0.9846, 0.03219, 0.1718, 0.007518, -0.9847, 0.1742, 0.007518, -0.9847, -0.1742, 0.7002, -0.7002, -0.1396, 0.7002, -0.7002, 0.1396, 0.7002, -0.7002, 0.1396, 0.7002, -0.7002, -0.1396, 0.9846, -0.03219, -0.1718, 0.9846, -0.03219, 0.1718, -0.008437, -0.03664, -0.9993, 0.008435, -0.03664, -0.9993, 0.006284, -0.7071, -0.7071, -0.006284, -0.7071, -0.7071, -0.006284, -0.7071, -0.7071, 0.006284, -0.7071, -0.7071, 0.007518, -0.9847, -0.1742, -0.007518, -0.9847, -0.1742, 0.008434, -0.03664, 0.9993, -0.008432, -0.03664, 0.9993, -0.006286, -0.7071, 0.7071, 0.006286, -0.7071, 0.7071, 0.006286, -0.7071, 0.7071, -0.006286, -0.7071, 0.7071, -0.007518, -0.9847, 0.1742, 0.007518, -0.9847, 0.1742, -0.008435, 0.03664, -0.9993, 0.008437, 0.03664, -0.9993, 0.008435, -0.03664, -0.9993, -0.008437, -0.03664, -0.9993, -0.9846, -0.03219, -0.1718, -0.9846, -0.03219, 0.1718, -0.9846, 0.03219, 0.1718, -0.9846, 0.03219, -0.1718, 0.007518, -0.9847, -0.1742, 0.007518, -0.9847, 0.1742, -0.007518, -0.9847, 0.1742, -0.007518, -0.9847, -0.1742, 0.008432, 0.03664, 0.9993, -0.008434, 0.03664, 0.9993, -0.008432, -0.03664, 0.9993, 0.008434, -0.03664, 0.9993, -0.007518, 0.9847, -0.1742, -0.007518, 0.9847, 0.1742, 0.007518, 0.9847, 0.1742, 0.007518, 0.9847, -0.1742, 0.9846, 0.03219, -0.1718, 0.9846, 0.03219, 0.1718, 0.9846, -0.03219, 0.1718, 0.9846, -0.03219, -0.1718])] * 3)])

# ---- objects
ob_oar_body = bpy.data.objects.new('oar_body', me_oar_body_mesh)
ob_root_oar = bpy.data.objects.new('ROOT_oar', None)

# ---- transforms, parenting, visibility, modifiers, constraints
ob_oar_body.parent = ob_root_oar
ob_oar_body.location = (0.0, 0.0, 0.0)
ob_root_oar.location = (0.0, 0.0, 0.0)

# ---- collection membership
col_sea_scene_solar_oar.objects.link(ob_oar_body)
col_sea_scene_solar_oar.objects.link(ob_root_oar)

# ---- scene / render settings (as saved in the file)
scene.frame_start = 1; scene.frame_end = 250; scene.frame_set(1)
scene.render.engine = 'BLENDER_EEVEE_NEXT'
scene.render.bake_bias = 0.0
scene.render.bake_samples = 0
scene.render.compositor_device = 'GPU'
scene.eevee.use_volume_custom_range = False
scene.eevee.fast_gi_thickness_near = 0.1
scene.eevee.fast_gi_thickness_far = 0.0
scene.eevee.ray_tracing_options.screen_trace_thickness = 0.1
bpy.context.view_layer.update()

# ---- added for rendering (the .blend has no active camera and no usable light): camera, sun + grey world if the file has none
cam_auto = bpy.data.cameras.new('AutoCamera')
cam_auto.lens = 50.0
cam_auto.sensor_width = 36.0
cam_auto.clip_end = 1000.0
ob_auto_camera = bpy.data.objects.new('AutoCamera', cam_auto)
scene.collection.objects.link(ob_auto_camera)
ob_auto_camera.location = (1.62337, -1.94804, 2.14869)
ob_auto_camera.rotation_euler = (1.09748, -7.21219e-08, 0.694738)
scene.camera = ob_auto_camera
light_auto_sun = bpy.data.lights.new('AutoSun', 'SUN')
light_auto_sun.energy = 3.0
light_auto_sun.angle = 0.0523599
ob_auto_sun = bpy.data.objects.new('AutoSun', light_auto_sun)
scene.collection.objects.link(ob_auto_sun)
ob_auto_sun.rotation_euler = (0.872665, 0.174533, 0.523599)
if scene.world is None:
    world_auto = bpy.data.worlds.new('AutoWorld')
    world_auto.color = (0.3, 0.3, 0.3)
    scene.world = world_auto
bpy.context.view_layer.update()
